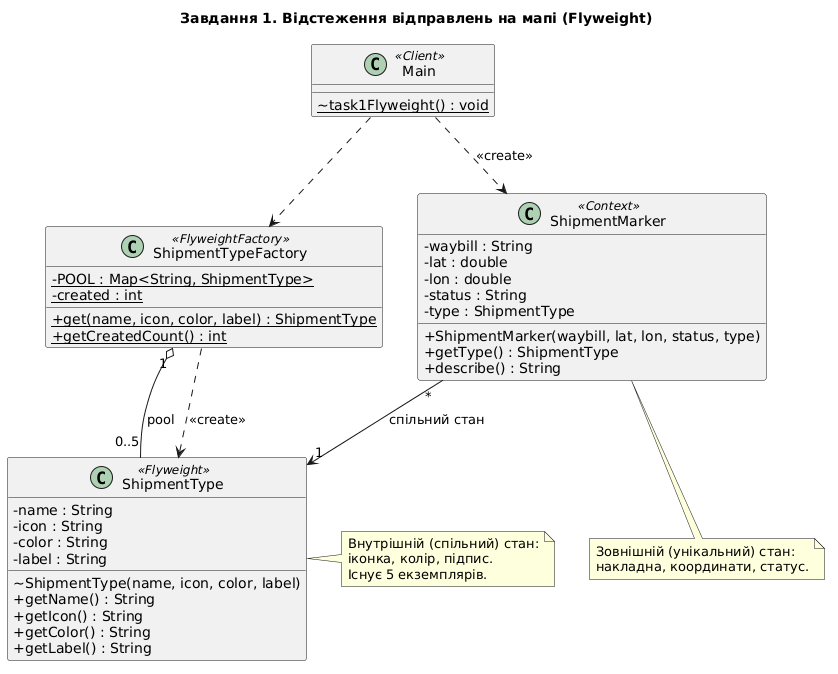

The diagram above was rendered by PlantUML. Its source (embedded in the PNG):
@startuml
title Завдання 1. Відстеження відправлень на мапі (Flyweight)
skinparam classAttributeIconSize 0

class ShipmentType <<Flyweight>> {
  - name : String
  - icon : String
  - color : String
  - label : String
  ~ ShipmentType(name, icon, color, label)
  + getName() : String
  + getIcon() : String
  + getColor() : String
  + getLabel() : String
}

class ShipmentTypeFactory <<FlyweightFactory>> {
  - {static} POOL : Map<String, ShipmentType>
  - {static} created : int
  + {static} get(name, icon, color, label) : ShipmentType
  + {static} getCreatedCount() : int
}

class ShipmentMarker <<Context>> {
  - waybill : String
  - lat : double
  - lon : double
  - status : String
  - type : ShipmentType
  + ShipmentMarker(waybill, lat, lon, status, type)
  + getType() : ShipmentType
  + describe() : String
}

class Main <<Client>> {
  ~ {static} task1Flyweight() : void
}

ShipmentTypeFactory "1" o-- "0..5" ShipmentType : pool
ShipmentMarker "*" --> "1" ShipmentType : спільний стан
ShipmentTypeFactory ..> ShipmentType : <<create>>
Main ..> ShipmentTypeFactory
Main ..> ShipmentMarker : <<create>>

note right of ShipmentType
  Внутрішній (спільний) стан:
  іконка, колір, підпис.
  Існує 5 екземплярів.
end note
note bottom of ShipmentMarker
  Зовнішній (унікальний) стан:
  накладна, координати, статус.
end note
@enduml